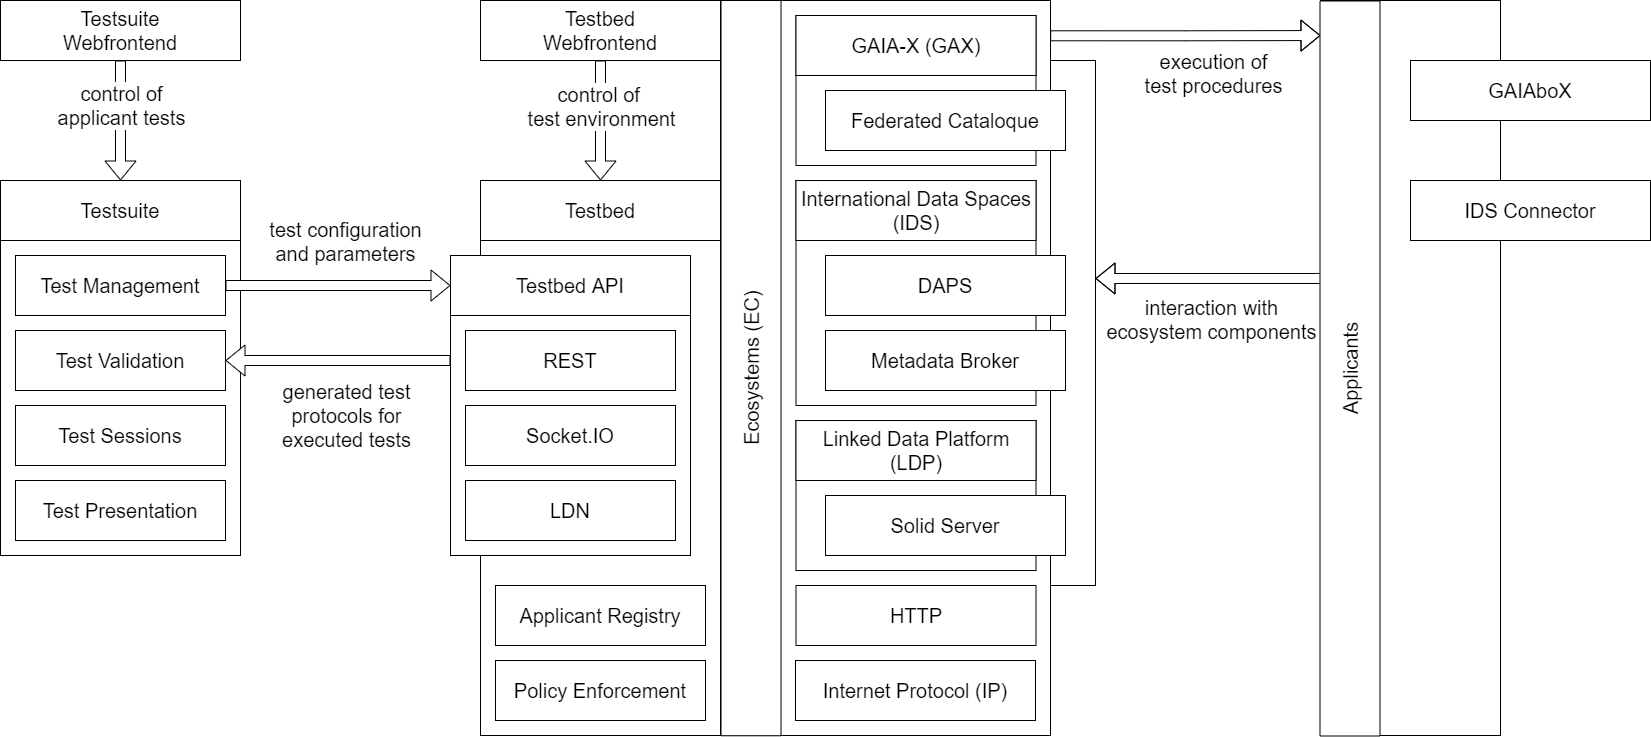

The diagram above was exported from draw.io. Its source (the exported page's mxGraphModel, read from the mxfile embedded in the PNG):
<mxGraphModel dx="2031" dy="1174" grid="1" gridSize="15" guides="1" tooltips="1" connect="1" arrows="1" fold="1" page="1" pageScale="1" pageWidth="1775" pageHeight="850" background="#ffffff" math="0" shadow="0">
  <root>
    <mxCell id="0" />
    <mxCell id="1" parent="0" />
    <mxCell id="hGaJxx_LL7FPu1eoTVcb-3" value="" style="rounded=0;whiteSpace=wrap;html=1;fontFamily=Helvetica;fontSize=20;" vertex="1" parent="1">
      <mxGeometry x="1380" y="60" width="180" height="735" as="geometry" />
    </mxCell>
    <mxCell id="hGaJxx_LL7FPu1eoTVcb-1" value="" style="rounded=0;whiteSpace=wrap;html=1;" vertex="1" parent="1">
      <mxGeometry x="870" y="120" width="285" height="525" as="geometry" />
    </mxCell>
    <mxCell id="LcR4Uj7vDWXNKVf91wSK-38" value="" style="rounded=0;whiteSpace=wrap;html=1;fontFamily=Helvetica;fontSize=20;" parent="1" vertex="1">
      <mxGeometry x="60" y="240" width="240" height="375" as="geometry" />
    </mxCell>
    <mxCell id="LcR4Uj7vDWXNKVf91wSK-29" value="" style="rounded=0;whiteSpace=wrap;html=1;fontFamily=Helvetica;fontSize=20;" parent="1" vertex="1">
      <mxGeometry x="540" y="240" width="240" height="555" as="geometry" />
    </mxCell>
    <mxCell id="hGaJxx_LL7FPu1eoTVcb-7" style="edgeStyle=orthogonalEdgeStyle;rounded=0;orthogonalLoop=1;jettySize=auto;html=1;shape=flexArrow;fillColor=#ffffff;exitX=0.999;exitY=0.048;exitDx=0;exitDy=0;exitPerimeter=0;entryX=0.953;entryY=0.008;entryDx=0;entryDy=0;entryPerimeter=0;" edge="1" parent="1" source="LcR4Uj7vDWXNKVf91wSK-24" target="LcR4Uj7vDWXNKVf91wSK-22">
      <mxGeometry relative="1" as="geometry">
        <mxPoint x="1155" y="100" as="sourcePoint" />
        <mxPoint x="1365" y="95" as="targetPoint" />
      </mxGeometry>
    </mxCell>
    <mxCell id="hGaJxx_LL7FPu1eoTVcb-8" value="&lt;span style=&quot;font-size: 20px;&quot;&gt;execution of&lt;/span&gt;&lt;br style=&quot;font-size: 20px;&quot;&gt;&lt;span style=&quot;font-size: 20px;&quot;&gt;test procedures&lt;/span&gt;" style="edgeLabel;html=1;align=center;verticalAlign=middle;resizable=0;points=[];fontSize=20;" vertex="1" connectable="0" parent="hGaJxx_LL7FPu1eoTVcb-7">
      <mxGeometry x="0.2064" y="1" relative="1" as="geometry">
        <mxPoint y="38" as="offset" />
      </mxGeometry>
    </mxCell>
    <mxCell id="LcR4Uj7vDWXNKVf91wSK-24" value="" style="rounded=0;whiteSpace=wrap;html=1;fontFamily=Helvetica;fontSize=20;" parent="1" vertex="1">
      <mxGeometry x="780" y="60" width="330" height="735" as="geometry" />
    </mxCell>
    <mxCell id="LcR4Uj7vDWXNKVf91wSK-20" value="" style="rounded=0;whiteSpace=wrap;html=1;fontFamily=Helvetica;fontSize=20;" parent="1" vertex="1">
      <mxGeometry x="855.5" y="480" width="240" height="150" as="geometry" />
    </mxCell>
    <mxCell id="LcR4Uj7vDWXNKVf91wSK-18" value="" style="rounded=0;whiteSpace=wrap;html=1;fontFamily=Helvetica;fontSize=20;" parent="1" vertex="1">
      <mxGeometry x="855.5" y="75" width="240" height="150" as="geometry" />
    </mxCell>
    <mxCell id="LcR4Uj7vDWXNKVf91wSK-15" value="" style="rounded=0;whiteSpace=wrap;html=1;fontFamily=Helvetica;fontSize=20;" parent="1" vertex="1">
      <mxGeometry x="855.5" y="240" width="240" height="225" as="geometry" />
    </mxCell>
    <mxCell id="LcR4Uj7vDWXNKVf91wSK-1" value="Testsuite" style="rounded=0;whiteSpace=wrap;html=1;fontSize=20;" parent="1" vertex="1">
      <mxGeometry x="60" y="240" width="240" height="60" as="geometry" />
    </mxCell>
    <mxCell id="LcR4Uj7vDWXNKVf91wSK-3" value="Testbed" style="rounded=0;whiteSpace=wrap;html=1;fontSize=20;fontFamily=Helvetica;" parent="1" vertex="1">
      <mxGeometry x="540" y="240" width="240" height="60" as="geometry" />
    </mxCell>
    <mxCell id="LcR4Uj7vDWXNKVf91wSK-7" value="Ecosystems&amp;nbsp;(EC)" style="rounded=0;whiteSpace=wrap;html=1;fontSize=20;fontFamily=Helvetica;rotation=-90;" parent="1" vertex="1">
      <mxGeometry x="442.88" y="397.63" width="735.25" height="60" as="geometry" />
    </mxCell>
    <mxCell id="LcR4Uj7vDWXNKVf91wSK-8" value="Internet Protocol (IP)" style="rounded=0;whiteSpace=wrap;html=1;fontSize=20;fontFamily=Helvetica;" parent="1" vertex="1">
      <mxGeometry x="855" y="720" width="240" height="60" as="geometry" />
    </mxCell>
    <mxCell id="LcR4Uj7vDWXNKVf91wSK-9" value="HTTP" style="rounded=0;whiteSpace=wrap;html=1;fontSize=20;fontFamily=Helvetica;" parent="1" vertex="1">
      <mxGeometry x="855.5" y="645" width="240" height="60" as="geometry" />
    </mxCell>
    <mxCell id="LcR4Uj7vDWXNKVf91wSK-10" value="Linked Data Platform (LDP)" style="rounded=0;whiteSpace=wrap;html=1;fontSize=20;fontFamily=Helvetica;" parent="1" vertex="1">
      <mxGeometry x="855.5" y="480" width="240" height="60" as="geometry" />
    </mxCell>
    <mxCell id="LcR4Uj7vDWXNKVf91wSK-11" value="International Data Spaces (IDS)" style="rounded=0;whiteSpace=wrap;html=1;fontSize=20;fontFamily=Helvetica;" parent="1" vertex="1">
      <mxGeometry x="855.5" y="240" width="240" height="60" as="geometry" />
    </mxCell>
    <mxCell id="LcR4Uj7vDWXNKVf91wSK-12" value="GAIA-X (GAX)" style="rounded=0;whiteSpace=wrap;html=1;fontSize=20;fontFamily=Helvetica;" parent="1" vertex="1">
      <mxGeometry x="855.5" y="75" width="240" height="60" as="geometry" />
    </mxCell>
    <mxCell id="LcR4Uj7vDWXNKVf91wSK-16" value="DAPS" style="rounded=0;whiteSpace=wrap;html=1;fontSize=20;fontFamily=Helvetica;" parent="1" vertex="1">
      <mxGeometry x="885" y="315" width="240" height="60" as="geometry" />
    </mxCell>
    <mxCell id="LcR4Uj7vDWXNKVf91wSK-17" value="Metadata Broker" style="rounded=0;whiteSpace=wrap;html=1;fontSize=20;fontFamily=Helvetica;" parent="1" vertex="1">
      <mxGeometry x="885" y="390" width="240" height="60" as="geometry" />
    </mxCell>
    <mxCell id="LcR4Uj7vDWXNKVf91wSK-19" value="Federated Cataloque" style="rounded=0;whiteSpace=wrap;html=1;fontSize=20;fontFamily=Helvetica;" parent="1" vertex="1">
      <mxGeometry x="885" y="150" width="240" height="60" as="geometry" />
    </mxCell>
    <mxCell id="LcR4Uj7vDWXNKVf91wSK-21" value="Solid Server" style="rounded=0;whiteSpace=wrap;html=1;fontSize=20;fontFamily=Helvetica;" parent="1" vertex="1">
      <mxGeometry x="885" y="555" width="240" height="60" as="geometry" />
    </mxCell>
    <mxCell id="LcR4Uj7vDWXNKVf91wSK-27" style="edgeStyle=orthogonalEdgeStyle;shape=flexArrow;rounded=0;orthogonalLoop=1;jettySize=auto;html=1;fontFamily=Helvetica;fontSize=20;verticalAlign=middle;fillColor=#ffffff;exitX=0.63;exitY=0.011;exitDx=0;exitDy=0;exitPerimeter=0;" parent="1" source="LcR4Uj7vDWXNKVf91wSK-22" edge="1">
      <mxGeometry relative="1" as="geometry">
        <mxPoint x="1380" y="428" as="sourcePoint" />
        <mxPoint x="1155" y="338" as="targetPoint" />
        <Array as="points">
          <mxPoint x="1380" y="338" />
        </Array>
      </mxGeometry>
    </mxCell>
    <mxCell id="LcR4Uj7vDWXNKVf91wSK-28" value="interaction with&lt;br&gt;ecosystem components" style="edgeLabel;html=1;align=center;verticalAlign=middle;resizable=0;points=[];fontSize=20;fontFamily=Helvetica;" parent="LcR4Uj7vDWXNKVf91wSK-27" vertex="1" connectable="0">
      <mxGeometry x="-0.187" y="4" relative="1" as="geometry">
        <mxPoint x="-21" y="36" as="offset" />
      </mxGeometry>
    </mxCell>
    <mxCell id="LcR4Uj7vDWXNKVf91wSK-22" value="Applicants" style="rounded=0;whiteSpace=wrap;html=1;fontSize=20;fontFamily=Helvetica;rotation=-90;" parent="1" vertex="1">
      <mxGeometry x="1042" y="398" width="735" height="60" as="geometry" />
    </mxCell>
    <mxCell id="LcR4Uj7vDWXNKVf91wSK-42" style="edgeStyle=orthogonalEdgeStyle;shape=flexArrow;rounded=0;orthogonalLoop=1;jettySize=auto;html=1;fontFamily=Helvetica;fontSize=20;verticalAlign=middle;entryX=1;entryY=0.5;entryDx=0;entryDy=0;fillColor=#ffffff;exitX=0;exitY=0.35;exitDx=0;exitDy=0;exitPerimeter=0;" parent="1" source="LcR4Uj7vDWXNKVf91wSK-51" target="LcR4Uj7vDWXNKVf91wSK-40" edge="1">
      <mxGeometry relative="1" as="geometry">
        <mxPoint x="480" y="420" as="sourcePoint" />
        <mxPoint x="240" y="420" as="targetPoint" />
        <Array as="points" />
      </mxGeometry>
    </mxCell>
    <mxCell id="LcR4Uj7vDWXNKVf91wSK-44" value="generated test&lt;br&gt;protocols for&lt;br&gt;executed tests" style="edgeLabel;html=1;align=center;verticalAlign=middle;resizable=0;points=[];fontSize=20;fontFamily=Helvetica;" parent="LcR4Uj7vDWXNKVf91wSK-42" vertex="1" connectable="0">
      <mxGeometry x="0.3277" y="1" relative="1" as="geometry">
        <mxPoint x="45" y="53" as="offset" />
      </mxGeometry>
    </mxCell>
    <mxCell id="LcR4Uj7vDWXNKVf91wSK-35" style="edgeStyle=orthogonalEdgeStyle;shape=flexArrow;rounded=0;orthogonalLoop=1;jettySize=auto;html=1;exitX=0.5;exitY=1;exitDx=0;exitDy=0;fontFamily=Helvetica;fontSize=20;verticalAlign=middle;fillColor=#ffffff;" parent="1" source="LcR4Uj7vDWXNKVf91wSK-33" target="LcR4Uj7vDWXNKVf91wSK-3" edge="1">
      <mxGeometry relative="1" as="geometry">
        <Array as="points" />
      </mxGeometry>
    </mxCell>
    <mxCell id="LcR4Uj7vDWXNKVf91wSK-45" value="control of &lt;br&gt;test environment" style="edgeLabel;html=1;align=center;verticalAlign=middle;resizable=0;points=[];fontSize=20;fontFamily=Helvetica;" parent="LcR4Uj7vDWXNKVf91wSK-35" vertex="1" connectable="0">
      <mxGeometry x="0.219" y="-2" relative="1" as="geometry">
        <mxPoint x="2" y="-28" as="offset" />
      </mxGeometry>
    </mxCell>
    <mxCell id="LcR4Uj7vDWXNKVf91wSK-33" value="Testbed&lt;br&gt;Webfrontend" style="rounded=0;whiteSpace=wrap;html=1;fontSize=20;fontFamily=Helvetica;" parent="1" vertex="1">
      <mxGeometry x="540" y="60" width="240" height="60" as="geometry" />
    </mxCell>
    <mxCell id="LcR4Uj7vDWXNKVf91wSK-36" style="edgeStyle=orthogonalEdgeStyle;shape=flexArrow;rounded=0;orthogonalLoop=1;jettySize=auto;html=1;exitX=0.5;exitY=1;exitDx=0;exitDy=0;entryX=0.5;entryY=0;entryDx=0;entryDy=0;fontFamily=Helvetica;fontSize=20;verticalAlign=middle;fillColor=#ffffff;" parent="1" source="LcR4Uj7vDWXNKVf91wSK-34" target="LcR4Uj7vDWXNKVf91wSK-1" edge="1">
      <mxGeometry relative="1" as="geometry">
        <Array as="points" />
      </mxGeometry>
    </mxCell>
    <mxCell id="LcR4Uj7vDWXNKVf91wSK-47" value="control of&lt;br&gt;applicant tests" style="edgeLabel;html=1;align=center;verticalAlign=middle;resizable=0;points=[];fontSize=20;fontFamily=Helvetica;" parent="LcR4Uj7vDWXNKVf91wSK-36" vertex="1" connectable="0">
      <mxGeometry x="-0.1426" y="1" relative="1" as="geometry">
        <mxPoint x="-1" y="-7" as="offset" />
      </mxGeometry>
    </mxCell>
    <mxCell id="LcR4Uj7vDWXNKVf91wSK-34" value="Testsuite&lt;br&gt;Webfrontend" style="rounded=0;whiteSpace=wrap;html=1;fontSize=20;fontFamily=Helvetica;" parent="1" vertex="1">
      <mxGeometry x="60" y="60" width="240" height="60" as="geometry" />
    </mxCell>
    <mxCell id="LcR4Uj7vDWXNKVf91wSK-39" value="Test Management" style="rounded=0;whiteSpace=wrap;html=1;fontSize=20;" parent="1" vertex="1">
      <mxGeometry x="75" y="315" width="210" height="60" as="geometry" />
    </mxCell>
    <mxCell id="LcR4Uj7vDWXNKVf91wSK-40" value="Test Validation" style="rounded=0;whiteSpace=wrap;html=1;fontSize=20;" parent="1" vertex="1">
      <mxGeometry x="75" y="390" width="210" height="60" as="geometry" />
    </mxCell>
    <mxCell id="LcR4Uj7vDWXNKVf91wSK-41" style="edgeStyle=orthogonalEdgeStyle;shape=flexArrow;rounded=0;orthogonalLoop=1;jettySize=auto;html=1;fontFamily=Helvetica;fontSize=20;verticalAlign=middle;exitX=1;exitY=0.5;exitDx=0;exitDy=0;fillColor=#ffffff;entryX=0;entryY=0.5;entryDx=0;entryDy=0;" parent="1" source="LcR4Uj7vDWXNKVf91wSK-39" target="LcR4Uj7vDWXNKVf91wSK-52" edge="1">
      <mxGeometry relative="1" as="geometry">
        <mxPoint x="255" y="345" as="sourcePoint" />
        <mxPoint x="480" y="345" as="targetPoint" />
        <Array as="points" />
      </mxGeometry>
    </mxCell>
    <mxCell id="LcR4Uj7vDWXNKVf91wSK-43" value="test configuration&lt;br&gt;and parameters" style="edgeLabel;html=1;align=center;verticalAlign=middle;resizable=0;points=[];fontSize=20;fontFamily=Helvetica;" parent="LcR4Uj7vDWXNKVf91wSK-41" vertex="1" connectable="0">
      <mxGeometry x="0.2826" y="2" relative="1" as="geometry">
        <mxPoint x="-25" y="-43" as="offset" />
      </mxGeometry>
    </mxCell>
    <mxCell id="LcR4Uj7vDWXNKVf91wSK-49" value="Test Sessions" style="rounded=0;whiteSpace=wrap;html=1;fontSize=20;" parent="1" vertex="1">
      <mxGeometry x="75" y="465" width="210" height="60" as="geometry" />
    </mxCell>
    <mxCell id="LcR4Uj7vDWXNKVf91wSK-50" value="Test Presentation" style="rounded=0;whiteSpace=wrap;html=1;fontSize=20;" parent="1" vertex="1">
      <mxGeometry x="75" y="540" width="210" height="60" as="geometry" />
    </mxCell>
    <mxCell id="LcR4Uj7vDWXNKVf91wSK-51" value="" style="rounded=0;whiteSpace=wrap;html=1;fontFamily=Helvetica;fontSize=20;" parent="1" vertex="1">
      <mxGeometry x="510" y="315" width="240" height="300" as="geometry" />
    </mxCell>
    <mxCell id="LcR4Uj7vDWXNKVf91wSK-52" value="Testbed API" style="rounded=0;whiteSpace=wrap;html=1;fontSize=20;fontFamily=Helvetica;" parent="1" vertex="1">
      <mxGeometry x="510" y="315" width="240" height="60" as="geometry" />
    </mxCell>
    <mxCell id="LcR4Uj7vDWXNKVf91wSK-30" value="REST" style="rounded=0;whiteSpace=wrap;html=1;fontSize=20;fontFamily=Helvetica;" parent="1" vertex="1">
      <mxGeometry x="525" y="390" width="210" height="60" as="geometry" />
    </mxCell>
    <mxCell id="LcR4Uj7vDWXNKVf91wSK-32" value="LDN" style="rounded=0;whiteSpace=wrap;html=1;fontSize=20;fontFamily=Helvetica;" parent="1" vertex="1">
      <mxGeometry x="525" y="540" width="210" height="60" as="geometry" />
    </mxCell>
    <mxCell id="LcR4Uj7vDWXNKVf91wSK-31" value="Socket.IO" style="rounded=0;whiteSpace=wrap;html=1;fontSize=20;fontFamily=Helvetica;" parent="1" vertex="1">
      <mxGeometry x="525" y="465" width="210" height="60" as="geometry" />
    </mxCell>
    <mxCell id="LcR4Uj7vDWXNKVf91wSK-53" value="Applicant Registry" style="rounded=0;whiteSpace=wrap;html=1;fontSize=20;fontFamily=Helvetica;" parent="1" vertex="1">
      <mxGeometry x="555" y="645" width="210" height="60" as="geometry" />
    </mxCell>
    <mxCell id="LcR4Uj7vDWXNKVf91wSK-54" value="Policy Enforcement" style="rounded=0;whiteSpace=wrap;html=1;fontSize=20;fontFamily=Helvetica;" parent="1" vertex="1">
      <mxGeometry x="555" y="720" width="210" height="60" as="geometry" />
    </mxCell>
    <mxCell id="hGaJxx_LL7FPu1eoTVcb-2" value="GAIAboX" style="rounded=0;whiteSpace=wrap;html=1;fontSize=20;fontFamily=Helvetica;" vertex="1" parent="1">
      <mxGeometry x="1470" y="120" width="240" height="60" as="geometry" />
    </mxCell>
    <mxCell id="hGaJxx_LL7FPu1eoTVcb-4" value="IDS Connector" style="rounded=0;whiteSpace=wrap;html=1;fontSize=20;fontFamily=Helvetica;" vertex="1" parent="1">
      <mxGeometry x="1470" y="240" width="240" height="60" as="geometry" />
    </mxCell>
  </root>
</mxGraphModel>